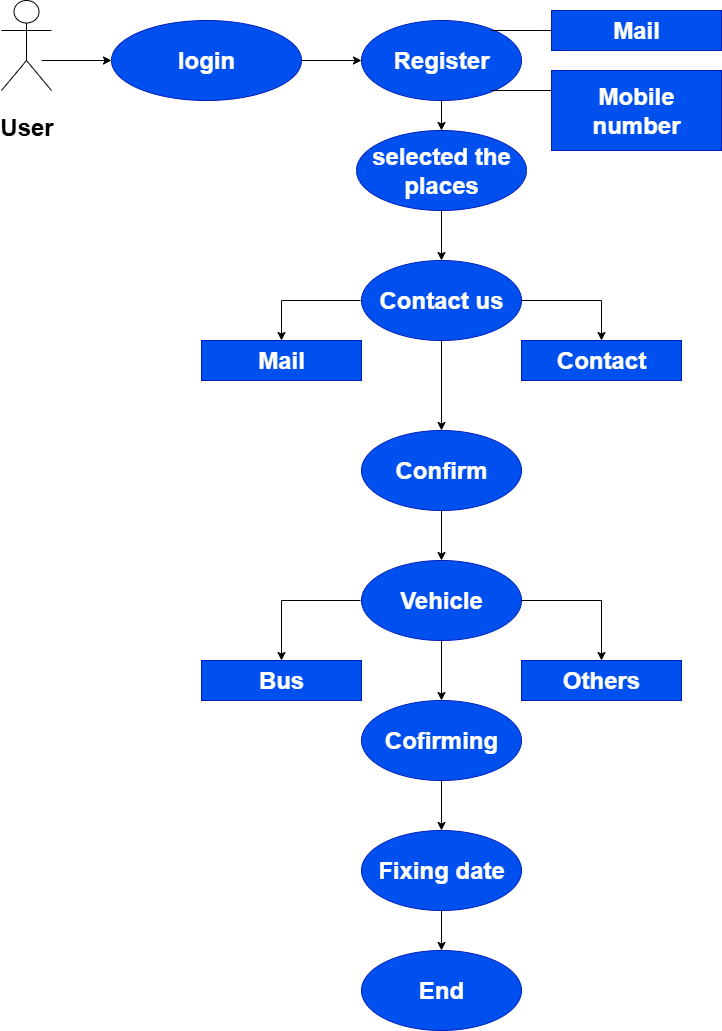

The diagram above was exported from draw.io. Its source (the exported page's mxGraphModel, read from the mxfile embedded in the PNG):
<mxGraphModel dx="1042" dy="562" grid="1" gridSize="10" guides="1" tooltips="1" connect="1" arrows="1" fold="1" page="1" pageScale="1" pageWidth="827" pageHeight="1169" math="0" shadow="0">
  <root>
    <mxCell id="0" />
    <mxCell id="1" parent="0" />
    <mxCell id="ihAa-sWNLMqvb5xBdqkW-1" value="&lt;h1&gt;login&lt;/h1&gt;" style="ellipse;whiteSpace=wrap;html=1;fillColor=#0050ef;strokeColor=#001DBC;fontColor=#ffffff;" vertex="1" parent="1">
      <mxGeometry x="190" y="80" width="190" height="80" as="geometry" />
    </mxCell>
    <mxCell id="ihAa-sWNLMqvb5xBdqkW-2" value="&lt;h1&gt;User&lt;/h1&gt;" style="shape=umlActor;verticalLabelPosition=bottom;verticalAlign=top;html=1;outlineConnect=0;" vertex="1" parent="1">
      <mxGeometry x="80" y="60" width="50" height="90" as="geometry" />
    </mxCell>
    <mxCell id="ihAa-sWNLMqvb5xBdqkW-4" value="" style="endArrow=classic;html=1;rounded=0;entryX=0;entryY=0.5;entryDx=0;entryDy=0;" edge="1" parent="1" target="ihAa-sWNLMqvb5xBdqkW-1">
      <mxGeometry width="50" height="50" relative="1" as="geometry">
        <mxPoint x="120" y="120" as="sourcePoint" />
        <mxPoint x="170" y="120" as="targetPoint" />
      </mxGeometry>
    </mxCell>
    <mxCell id="ihAa-sWNLMqvb5xBdqkW-5" value="&lt;h1&gt;Register&lt;/h1&gt;" style="ellipse;whiteSpace=wrap;html=1;fillColor=#0050ef;fontColor=#ffffff;strokeColor=#001DBC;" vertex="1" parent="1">
      <mxGeometry x="440" y="80" width="160" height="80" as="geometry" />
    </mxCell>
    <mxCell id="ihAa-sWNLMqvb5xBdqkW-6" value="" style="endArrow=classic;html=1;rounded=0;entryX=0;entryY=0.5;entryDx=0;entryDy=0;" edge="1" parent="1" target="ihAa-sWNLMqvb5xBdqkW-5">
      <mxGeometry width="50" height="50" relative="1" as="geometry">
        <mxPoint x="380" y="120" as="sourcePoint" />
        <mxPoint x="430" y="70" as="targetPoint" />
      </mxGeometry>
    </mxCell>
    <mxCell id="ihAa-sWNLMqvb5xBdqkW-7" value="&lt;h1&gt;selected the places&lt;/h1&gt;" style="ellipse;whiteSpace=wrap;html=1;fillColor=#0050ef;fontColor=#ffffff;strokeColor=#001DBC;" vertex="1" parent="1">
      <mxGeometry x="435" y="190" width="170" height="80" as="geometry" />
    </mxCell>
    <mxCell id="ihAa-sWNLMqvb5xBdqkW-8" value="" style="endArrow=classic;html=1;rounded=0;" edge="1" parent="1">
      <mxGeometry width="50" height="50" relative="1" as="geometry">
        <mxPoint x="520" y="160" as="sourcePoint" />
        <mxPoint x="520" y="190" as="targetPoint" />
      </mxGeometry>
    </mxCell>
    <mxCell id="ihAa-sWNLMqvb5xBdqkW-9" value="" style="endArrow=none;html=1;rounded=0;" edge="1" parent="1">
      <mxGeometry width="50" height="50" relative="1" as="geometry">
        <mxPoint x="570" y="90" as="sourcePoint" />
        <mxPoint x="630" y="90" as="targetPoint" />
      </mxGeometry>
    </mxCell>
    <mxCell id="ihAa-sWNLMqvb5xBdqkW-10" value="&lt;h1&gt;Mail&lt;/h1&gt;" style="rounded=0;whiteSpace=wrap;html=1;fillColor=#0050ef;fontColor=#ffffff;strokeColor=#001DBC;" vertex="1" parent="1">
      <mxGeometry x="630" y="70" width="170" height="40" as="geometry" />
    </mxCell>
    <mxCell id="ihAa-sWNLMqvb5xBdqkW-12" value="" style="endArrow=none;html=1;rounded=0;" edge="1" parent="1">
      <mxGeometry width="50" height="50" relative="1" as="geometry">
        <mxPoint x="570" y="150" as="sourcePoint" />
        <mxPoint x="630" y="150" as="targetPoint" />
      </mxGeometry>
    </mxCell>
    <mxCell id="ihAa-sWNLMqvb5xBdqkW-13" value="&lt;h1&gt;Mobile number&lt;/h1&gt;" style="rounded=0;whiteSpace=wrap;html=1;fillColor=#0050ef;fontColor=#ffffff;strokeColor=#001DBC;" vertex="1" parent="1">
      <mxGeometry x="630" y="130" width="170" height="80" as="geometry" />
    </mxCell>
    <mxCell id="ihAa-sWNLMqvb5xBdqkW-14" value="" style="endArrow=classic;html=1;rounded=0;" edge="1" parent="1">
      <mxGeometry width="50" height="50" relative="1" as="geometry">
        <mxPoint x="520" y="270" as="sourcePoint" />
        <mxPoint x="520" y="320" as="targetPoint" />
      </mxGeometry>
    </mxCell>
    <mxCell id="ihAa-sWNLMqvb5xBdqkW-15" value="&lt;h1&gt;Contact us&lt;/h1&gt;" style="ellipse;whiteSpace=wrap;html=1;fillColor=#0050ef;fontColor=#ffffff;strokeColor=#001DBC;" vertex="1" parent="1">
      <mxGeometry x="440" y="320" width="160" height="80" as="geometry" />
    </mxCell>
    <mxCell id="ihAa-sWNLMqvb5xBdqkW-17" value="" style="endArrow=none;html=1;rounded=0;" edge="1" parent="1">
      <mxGeometry width="50" height="50" relative="1" as="geometry">
        <mxPoint x="360" y="360" as="sourcePoint" />
        <mxPoint x="439" y="360" as="targetPoint" />
      </mxGeometry>
    </mxCell>
    <mxCell id="ihAa-sWNLMqvb5xBdqkW-18" value="" style="endArrow=classic;html=1;rounded=0;" edge="1" parent="1">
      <mxGeometry width="50" height="50" relative="1" as="geometry">
        <mxPoint x="360" y="360" as="sourcePoint" />
        <mxPoint x="360" y="400" as="targetPoint" />
      </mxGeometry>
    </mxCell>
    <mxCell id="ihAa-sWNLMqvb5xBdqkW-19" value="&lt;h1&gt;Mail&lt;/h1&gt;" style="rounded=0;whiteSpace=wrap;html=1;fillColor=#0050ef;fontColor=#ffffff;strokeColor=#001DBC;" vertex="1" parent="1">
      <mxGeometry x="280" y="400" width="160" height="40" as="geometry" />
    </mxCell>
    <mxCell id="ihAa-sWNLMqvb5xBdqkW-20" value="" style="endArrow=none;html=1;rounded=0;" edge="1" parent="1">
      <mxGeometry width="50" height="50" relative="1" as="geometry">
        <mxPoint x="600" y="360" as="sourcePoint" />
        <mxPoint x="680" y="360" as="targetPoint" />
      </mxGeometry>
    </mxCell>
    <mxCell id="ihAa-sWNLMqvb5xBdqkW-21" value="" style="endArrow=classic;html=1;rounded=0;" edge="1" parent="1">
      <mxGeometry width="50" height="50" relative="1" as="geometry">
        <mxPoint x="680" y="360" as="sourcePoint" />
        <mxPoint x="680" y="400" as="targetPoint" />
      </mxGeometry>
    </mxCell>
    <mxCell id="ihAa-sWNLMqvb5xBdqkW-22" value="&lt;h1&gt;Contact&lt;/h1&gt;" style="rounded=0;whiteSpace=wrap;html=1;fillColor=#0050ef;fontColor=#ffffff;strokeColor=#001DBC;" vertex="1" parent="1">
      <mxGeometry x="600" y="400" width="160" height="40" as="geometry" />
    </mxCell>
    <mxCell id="ihAa-sWNLMqvb5xBdqkW-24" value="&lt;h1&gt;Confirm&lt;/h1&gt;" style="ellipse;whiteSpace=wrap;html=1;fillColor=#0050ef;fontColor=#ffffff;strokeColor=#001DBC;" vertex="1" parent="1">
      <mxGeometry x="440" y="490" width="160" height="80" as="geometry" />
    </mxCell>
    <mxCell id="ihAa-sWNLMqvb5xBdqkW-25" value="" style="endArrow=classic;html=1;rounded=0;entryX=0.5;entryY=0;entryDx=0;entryDy=0;" edge="1" parent="1" target="ihAa-sWNLMqvb5xBdqkW-24">
      <mxGeometry width="50" height="50" relative="1" as="geometry">
        <mxPoint x="520" y="400" as="sourcePoint" />
        <mxPoint x="570" y="350" as="targetPoint" />
      </mxGeometry>
    </mxCell>
    <mxCell id="ihAa-sWNLMqvb5xBdqkW-26" value="" style="endArrow=classic;html=1;rounded=0;" edge="1" parent="1">
      <mxGeometry width="50" height="50" relative="1" as="geometry">
        <mxPoint x="520" y="570" as="sourcePoint" />
        <mxPoint x="520" y="620" as="targetPoint" />
      </mxGeometry>
    </mxCell>
    <mxCell id="ihAa-sWNLMqvb5xBdqkW-27" value="&lt;h1&gt;Vehicle&lt;/h1&gt;" style="ellipse;whiteSpace=wrap;html=1;fillColor=#0050ef;fontColor=#ffffff;strokeColor=#001DBC;" vertex="1" parent="1">
      <mxGeometry x="440" y="620" width="160" height="80" as="geometry" />
    </mxCell>
    <mxCell id="ihAa-sWNLMqvb5xBdqkW-28" value="" style="endArrow=none;html=1;rounded=0;" edge="1" parent="1">
      <mxGeometry width="50" height="50" relative="1" as="geometry">
        <mxPoint x="360" y="660" as="sourcePoint" />
        <mxPoint x="439" y="660" as="targetPoint" />
      </mxGeometry>
    </mxCell>
    <mxCell id="ihAa-sWNLMqvb5xBdqkW-29" value="" style="endArrow=classic;html=1;rounded=0;" edge="1" parent="1">
      <mxGeometry width="50" height="50" relative="1" as="geometry">
        <mxPoint x="360" y="660" as="sourcePoint" />
        <mxPoint x="360" y="720" as="targetPoint" />
      </mxGeometry>
    </mxCell>
    <mxCell id="ihAa-sWNLMqvb5xBdqkW-30" value="" style="endArrow=none;html=1;rounded=0;" edge="1" parent="1">
      <mxGeometry width="50" height="50" relative="1" as="geometry">
        <mxPoint x="600" y="660" as="sourcePoint" />
        <mxPoint x="680" y="660" as="targetPoint" />
      </mxGeometry>
    </mxCell>
    <mxCell id="ihAa-sWNLMqvb5xBdqkW-31" value="" style="endArrow=classic;html=1;rounded=0;" edge="1" parent="1">
      <mxGeometry width="50" height="50" relative="1" as="geometry">
        <mxPoint x="680" y="660" as="sourcePoint" />
        <mxPoint x="680" y="720" as="targetPoint" />
      </mxGeometry>
    </mxCell>
    <mxCell id="ihAa-sWNLMqvb5xBdqkW-33" value="&lt;h1&gt;Bus&lt;/h1&gt;" style="rounded=0;whiteSpace=wrap;html=1;fillColor=#0050ef;fontColor=#ffffff;strokeColor=#001DBC;" vertex="1" parent="1">
      <mxGeometry x="280" y="720" width="160" height="40" as="geometry" />
    </mxCell>
    <mxCell id="ihAa-sWNLMqvb5xBdqkW-34" value="&lt;h1&gt;Others&lt;/h1&gt;" style="rounded=0;whiteSpace=wrap;html=1;fillColor=#0050ef;fontColor=#ffffff;strokeColor=#001DBC;" vertex="1" parent="1">
      <mxGeometry x="600" y="720" width="160" height="40" as="geometry" />
    </mxCell>
    <mxCell id="ihAa-sWNLMqvb5xBdqkW-35" value="&lt;h1&gt;Cofirming&lt;/h1&gt;" style="ellipse;whiteSpace=wrap;html=1;fillColor=#0050ef;fontColor=#ffffff;strokeColor=#001DBC;" vertex="1" parent="1">
      <mxGeometry x="440" y="760" width="160" height="80" as="geometry" />
    </mxCell>
    <mxCell id="ihAa-sWNLMqvb5xBdqkW-36" value="" style="endArrow=classic;html=1;rounded=0;" edge="1" parent="1">
      <mxGeometry width="50" height="50" relative="1" as="geometry">
        <mxPoint x="520" y="700" as="sourcePoint" />
        <mxPoint x="520" y="760" as="targetPoint" />
      </mxGeometry>
    </mxCell>
    <mxCell id="ihAa-sWNLMqvb5xBdqkW-37" value="" style="endArrow=classic;html=1;rounded=0;" edge="1" parent="1">
      <mxGeometry width="50" height="50" relative="1" as="geometry">
        <mxPoint x="520" y="840" as="sourcePoint" />
        <mxPoint x="520" y="890" as="targetPoint" />
      </mxGeometry>
    </mxCell>
    <mxCell id="ihAa-sWNLMqvb5xBdqkW-38" value="&lt;h1&gt;Fixing date&lt;/h1&gt;" style="ellipse;whiteSpace=wrap;html=1;fillColor=#0050ef;fontColor=#ffffff;strokeColor=#001DBC;" vertex="1" parent="1">
      <mxGeometry x="440" y="890" width="160" height="80" as="geometry" />
    </mxCell>
    <mxCell id="ihAa-sWNLMqvb5xBdqkW-39" value="" style="endArrow=classic;html=1;rounded=0;" edge="1" parent="1" target="ihAa-sWNLMqvb5xBdqkW-40">
      <mxGeometry width="50" height="50" relative="1" as="geometry">
        <mxPoint x="520" y="970" as="sourcePoint" />
        <mxPoint x="520" y="1020" as="targetPoint" />
      </mxGeometry>
    </mxCell>
    <mxCell id="ihAa-sWNLMqvb5xBdqkW-40" value="&lt;h1&gt;End&lt;/h1&gt;" style="ellipse;whiteSpace=wrap;html=1;fillColor=#0050ef;fontColor=#ffffff;strokeColor=#001DBC;" vertex="1" parent="1">
      <mxGeometry x="440" y="1010" width="160" height="80" as="geometry" />
    </mxCell>
  </root>
</mxGraphModel>